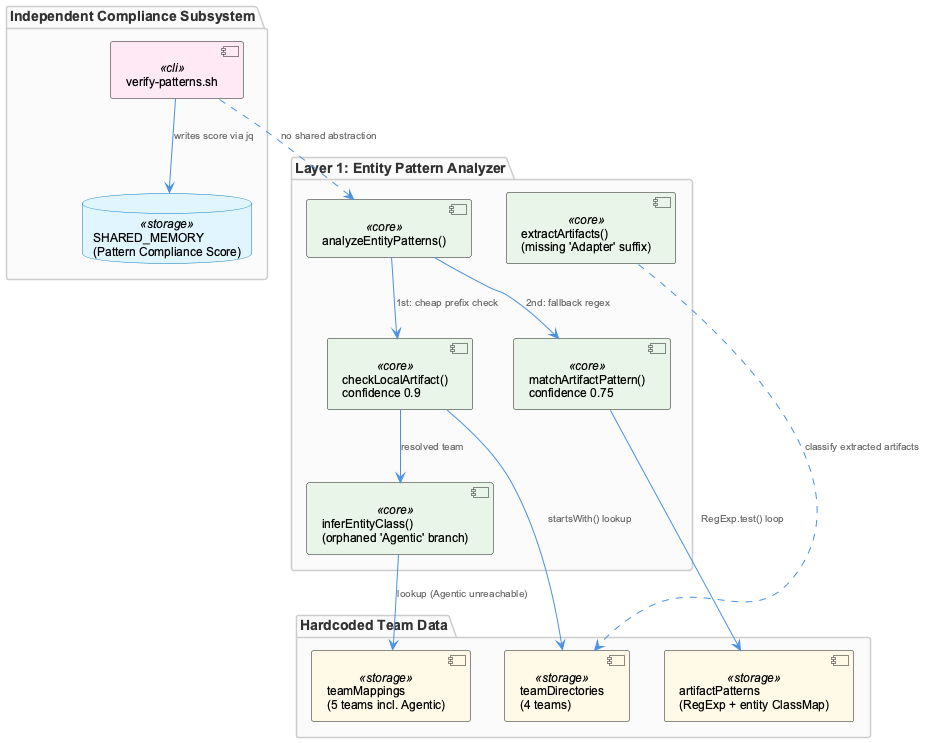

The diagram above was rendered by PlantUML. Its source (embedded in the PNG):
@startuml
!include /Users/Q284340/Agentic/coding/docs/puml/_standard-style.puml

package "Layer 1: Entity Pattern Analyzer" {
  component "analyzeEntityPatterns()" as entry <<core>>
  component "checkLocalArtifact()\nconfidence 0.9" as localArtifact <<core>>
  component "matchArtifactPattern()\nconfidence 0.75" as regexMatch <<core>>
  component "extractArtifacts()\n(missing 'Adapter' suffix)" as extract <<core>>
  component "inferEntityClass()\n(orphaned 'Agentic' branch)" as inferClass <<core>>
}

package "Hardcoded Team Data" {
  component "teamDirectories\n(4 teams)" as teamDirs <<storage>>
  component "artifactPatterns\n(RegExp + entity ClassMap)" as artPatterns <<storage>>
  component "teamMappings\n(5 teams incl. Agentic)" as teamMap <<storage>>
}

package "Independent Compliance Subsystem" {
  component "verify-patterns.sh" as verifyScript <<cli>>
  database "SHARED_MEMORY\n(Pattern Compliance Score)" as sharedMem <<storage>>
}

entry --> localArtifact : "1st: cheap prefix check"
entry --> regexMatch : "2nd: fallback regex"
localArtifact --> teamDirs : "startsWith() lookup"
regexMatch --> artPatterns : "RegExp.test() loop"
localArtifact --> inferClass : "resolved team"
inferClass --> teamMap : "lookup (Agentic unreachable)"
extract ..> teamDirs : "classify extracted artifacts"

verifyScript --> sharedMem : "writes score via jq"
verifyScript ..> entry : "no shared abstraction"

@enduml